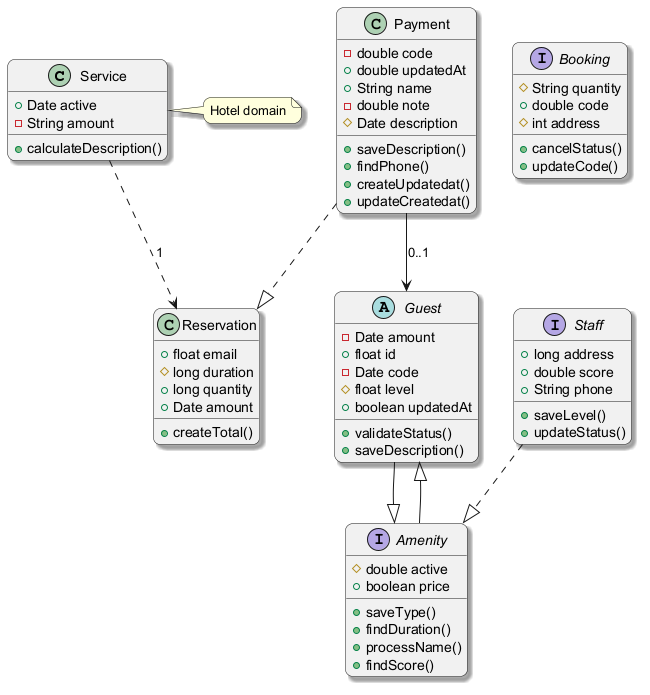

The diagram above was rendered by PlantUML. Its source (embedded in the PNG):
@startuml
skinparam backgroundColor #FFFFFF
skinparam roundCorner 15
skinparam shadowing true
class Service {
  +Date active
  -String amount
  +calculateDescription()
}
interface Staff {
  +long address
  +double score
  +String phone
  +saveLevel()
  +updateStatus()
}
interface Amenity {
  #double active
  +boolean price
  +saveType()
  +findDuration()
  +processName()
  +findScore()
}
class Payment {
  -double code
  +double updatedAt
  +String name
  -double note
  #Date description
  +saveDescription()
  +findPhone()
  +createUpdatedat()
  +updateCreatedat()
}
abstract class Guest {
  -Date amount
  +float id
  -Date code
  #float level
  +boolean updatedAt
  +validateStatus()
  +saveDescription()
}
interface Booking {
  #String quantity
  +double code
  #int address
  +cancelStatus()
  +updateCode()
}
class Reservation {
  +float email
  #long duration
  +long quantity
  +Date amount
  +createTotal()
}
Guest --|> Amenity
Payment --> Guest : "0..1"
Staff ..|> Amenity
Amenity --|> Guest
Payment ..|> Reservation
Service ..> Reservation : "1"
note right of Service : Hotel domain
@enduml